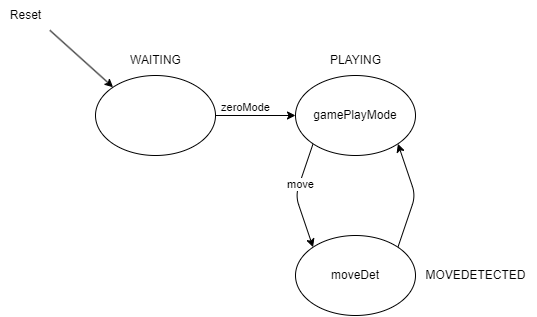

The diagram above was exported from draw.io. Its source (the exported page's mxGraphModel, read from the mxfile embedded in the PNG):
<mxGraphModel dx="905" dy="649" grid="1" gridSize="10" guides="1" tooltips="1" connect="1" arrows="1" fold="1" page="1" pageScale="1" pageWidth="850" pageHeight="1100" math="0" shadow="0">
  <root>
    <mxCell id="0" />
    <mxCell id="1" parent="0" />
    <mxCell id="3" value="Reset" style="text;html=1;align=center;verticalAlign=middle;resizable=0;points=[];autosize=1;strokeColor=none;fillColor=none;" parent="1" vertex="1">
      <mxGeometry x="125" y="315" width="50" height="30" as="geometry" />
    </mxCell>
    <mxCell id="6" value="" style="endArrow=classic;html=1;exitX=0.988;exitY=0.994;exitDx=0;exitDy=0;exitPerimeter=0;entryX=0;entryY=0;entryDx=0;entryDy=0;" parent="1" source="3" target="30" edge="1">
      <mxGeometry width="50" height="50" relative="1" as="geometry">
        <mxPoint x="305" y="505" as="sourcePoint" />
        <mxPoint x="230.4000000000001" y="388.49" as="targetPoint" />
      </mxGeometry>
    </mxCell>
    <mxCell id="36" value="" style="edgeStyle=none;html=1;" edge="1" parent="1" source="30" target="35">
      <mxGeometry relative="1" as="geometry" />
    </mxCell>
    <mxCell id="41" value="zeroMode" style="edgeLabel;html=1;align=center;verticalAlign=middle;resizable=0;points=[];" vertex="1" connectable="0" parent="36">
      <mxGeometry x="-0.25" y="-2" relative="1" as="geometry">
        <mxPoint y="-10" as="offset" />
      </mxGeometry>
    </mxCell>
    <mxCell id="30" value="" style="ellipse;whiteSpace=wrap;html=1;" vertex="1" parent="1">
      <mxGeometry x="220" y="390" width="120" height="80" as="geometry" />
    </mxCell>
    <mxCell id="31" value="WAITING" style="text;html=1;align=center;verticalAlign=middle;resizable=0;points=[];autosize=1;strokeColor=none;fillColor=none;" vertex="1" parent="1">
      <mxGeometry x="245" y="360" width="70" height="30" as="geometry" />
    </mxCell>
    <mxCell id="39" value="" style="edgeStyle=none;html=1;exitX=0;exitY=1;exitDx=0;exitDy=0;entryX=0;entryY=0;entryDx=0;entryDy=0;" edge="1" parent="1" source="35" target="38">
      <mxGeometry relative="1" as="geometry">
        <Array as="points">
          <mxPoint x="420" y="510" />
        </Array>
      </mxGeometry>
    </mxCell>
    <mxCell id="43" value="move" style="edgeLabel;html=1;align=center;verticalAlign=middle;resizable=0;points=[];" vertex="1" connectable="0" parent="39">
      <mxGeometry x="-0.2288" y="1" relative="1" as="geometry">
        <mxPoint as="offset" />
      </mxGeometry>
    </mxCell>
    <mxCell id="35" value="gamePlayMode" style="ellipse;whiteSpace=wrap;html=1;" vertex="1" parent="1">
      <mxGeometry x="420" y="390" width="120" height="80" as="geometry" />
    </mxCell>
    <mxCell id="37" value="PLAYING" style="text;html=1;align=center;verticalAlign=middle;resizable=0;points=[];autosize=1;strokeColor=none;fillColor=none;" vertex="1" parent="1">
      <mxGeometry x="445" y="360" width="70" height="30" as="geometry" />
    </mxCell>
    <mxCell id="42" style="edgeStyle=none;html=1;exitX=1;exitY=0;exitDx=0;exitDy=0;entryX=1;entryY=1;entryDx=0;entryDy=0;" edge="1" parent="1" source="38" target="35">
      <mxGeometry relative="1" as="geometry">
        <Array as="points">
          <mxPoint x="540" y="510" />
        </Array>
      </mxGeometry>
    </mxCell>
    <mxCell id="38" value="moveDet" style="ellipse;whiteSpace=wrap;html=1;" vertex="1" parent="1">
      <mxGeometry x="420" y="550" width="120" height="80" as="geometry" />
    </mxCell>
    <mxCell id="40" value="MOVEDETECTED" style="text;html=1;align=center;verticalAlign=middle;resizable=0;points=[];autosize=1;strokeColor=none;fillColor=none;" vertex="1" parent="1">
      <mxGeometry x="540" y="575" width="120" height="30" as="geometry" />
    </mxCell>
  </root>
</mxGraphModel>